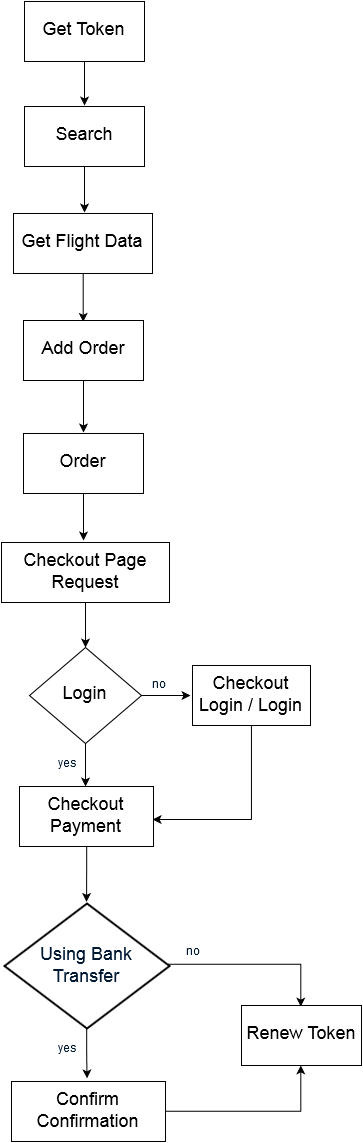

The diagram above was exported from draw.io. Its source (the exported page's mxGraphModel, read from the mxfile embedded in the PNG):
<mxGraphModel dx="1318" dy="559" grid="0" gridSize="10" guides="1" tooltips="1" connect="0" arrows="1" fold="1" page="0" pageScale="1.5" pageWidth="826" pageHeight="1169" background="none" math="0" shadow="0">
  <root>
    <mxCell id="0" />
    <mxCell id="1" parent="0" />
    <mxCell id="2" value="yes" style="text;fontColor=#001933;fontStyle=0;html=1;strokeColor=none;gradientColor=none;fillColor=none;strokeWidth=2;" vertex="1" parent="1">
      <mxGeometry x="293" y="872.5" width="40" height="26" as="geometry" />
    </mxCell>
    <mxCell id="3" style="edgeStyle=orthogonalEdgeStyle;rounded=0;html=1;jettySize=auto;orthogonalLoop=1;" edge="1" source="5" parent="1">
      <mxGeometry x="323.17647058823536" y="1149.9999999999998" as="geometry">
        <mxPoint x="323.4999999999998" y="1199.8235294117646" as="targetPoint" />
      </mxGeometry>
    </mxCell>
    <mxCell id="4" style="edgeStyle=orthogonalEdgeStyle;rounded=0;html=1;entryX=0.367;entryY=0.018;entryPerimeter=0;jettySize=auto;orthogonalLoop=1;exitX=0.99;exitY=0.486;exitPerimeter=0;" edge="1" source="5" parent="1">
      <mxGeometry x="404.3529411764707" y="1085.7058823529412" as="geometry">
        <mxPoint x="420.9999999999998" y="1088.0588235294117" as="sourcePoint" />
        <mxPoint x="537.2941176470588" y="1128.0588235294117" as="targetPoint" />
        <Array as="points">
          <mxPoint x="537" y="1086" />
        </Array>
      </mxGeometry>
    </mxCell>
    <mxCell id="5" value="&lt;font style=&quot;font-size: 18px&quot;&gt;Using Bank&lt;br&gt;Transfer&lt;br&gt;&lt;/font&gt;" style="shape=mxgraph.flowchart.decision;fillColor=#FFFFFF;strokeColor=#000000;strokeWidth=2;gradientColor=none;gradientDirection=north;fontColor=#001933;fontStyle=0;html=1;" vertex="1" parent="1">
      <mxGeometry x="241" y="1025" width="165" height="125" as="geometry" />
    </mxCell>
    <mxCell id="6" value="no" style="text;fontColor=#001933;fontStyle=0;html=1;strokeColor=none;gradientColor=none;fillColor=none;strokeWidth=2;" vertex="1" parent="1">
      <mxGeometry x="386.5" y="794.25" width="40" height="26" as="geometry" />
    </mxCell>
    <mxCell id="7" style="edgeStyle=orthogonalEdgeStyle;rounded=0;html=1;jettySize=auto;orthogonalLoop=1;" edge="1" source="8" parent="1">
      <mxGeometry x="320.9999999999998" y="182.9999999999999" as="geometry">
        <mxPoint x="320.9999999999998" y="227" as="targetPoint" />
      </mxGeometry>
    </mxCell>
    <mxCell id="8" value="&lt;font style=&quot;font-size: 18px&quot;&gt;Get Token&lt;br&gt;&lt;/font&gt;" style="whiteSpace=wrap;html=1;shadow=0;strokeColor=#000000;fillColor=#FFFFFF;" vertex="1" parent="1">
      <mxGeometry x="261" y="123" width="120" height="60" as="geometry" />
    </mxCell>
    <mxCell id="9" style="edgeStyle=orthogonalEdgeStyle;rounded=0;html=1;jettySize=auto;orthogonalLoop=1;" edge="1" source="10" parent="1">
      <mxGeometry x="320.9999999999998" y="287.9999999999999" as="geometry">
        <mxPoint x="320.9999999999998" y="334" as="targetPoint" />
      </mxGeometry>
    </mxCell>
    <mxCell id="10" value="&lt;font style=&quot;font-size: 18px&quot;&gt;Search&lt;/font&gt;" style="whiteSpace=wrap;html=1;shadow=0;strokeColor=#000000;fillColor=#FFFFFF;" vertex="1" parent="1">
      <mxGeometry x="261" y="228" width="120" height="60" as="geometry" />
    </mxCell>
    <mxCell id="11" style="edgeStyle=orthogonalEdgeStyle;rounded=0;html=1;entryX=0.5;entryY=0.017;entryPerimeter=0;jettySize=auto;orthogonalLoop=1;" edge="1" source="12" target="14" parent="1">
      <mxGeometry x="319.6470588235295" y="395" as="geometry" />
    </mxCell>
    <mxCell id="12" value="&lt;font style=&quot;font-size: 18px&quot;&gt;Get Flight Data&lt;br&gt;&lt;/font&gt;" style="whiteSpace=wrap;html=1;shadow=0;strokeColor=#000000;fillColor=#FFFFFF;" vertex="1" parent="1">
      <mxGeometry x="250" y="335" width="139" height="60" as="geometry" />
    </mxCell>
    <mxCell id="13" style="edgeStyle=orthogonalEdgeStyle;rounded=0;html=1;jettySize=auto;orthogonalLoop=1;" edge="1" source="14" parent="1">
      <mxGeometry x="320" y="502" as="geometry">
        <mxPoint x="320" y="554" as="targetPoint" />
      </mxGeometry>
    </mxCell>
    <mxCell id="14" value="&lt;font style=&quot;font-size: 18px&quot;&gt;Add Order&lt;br&gt;&lt;/font&gt;" style="whiteSpace=wrap;html=1;shadow=0;strokeColor=#000000;fillColor=#FFFFFF;" vertex="1" parent="1">
      <mxGeometry x="260" y="442" width="120" height="60" as="geometry" />
    </mxCell>
    <mxCell id="15" style="edgeStyle=orthogonalEdgeStyle;rounded=0;html=1;jettySize=auto;orthogonalLoop=1;" edge="1" source="16" parent="1">
      <mxGeometry x="320" y="615" as="geometry">
        <mxPoint x="320" y="662" as="targetPoint" />
      </mxGeometry>
    </mxCell>
    <mxCell id="16" value="&lt;font style=&quot;font-size: 18px&quot;&gt;Order&lt;/font&gt;" style="whiteSpace=wrap;html=1;shadow=0;strokeColor=#000000;fillColor=#FFFFFF;" vertex="1" parent="1">
      <mxGeometry x="260" y="555" width="120" height="60" as="geometry" />
    </mxCell>
    <mxCell id="17" style="edgeStyle=orthogonalEdgeStyle;rounded=0;html=1;jettySize=auto;orthogonalLoop=1;" edge="1" source="18" parent="1">
      <mxGeometry x="322" y="724" as="geometry">
        <mxPoint x="322" y="769" as="targetPoint" />
      </mxGeometry>
    </mxCell>
    <mxCell id="18" value="&lt;font style=&quot;font-size: 18px&quot;&gt;Checkout Page&lt;br&gt;Request&lt;br&gt;&lt;/font&gt;" style="whiteSpace=wrap;html=1;shadow=0;strokeColor=#000000;fillColor=#FFFFFF;" vertex="1" parent="1">
      <mxGeometry x="238" y="664" width="168" height="60" as="geometry" />
    </mxCell>
    <mxCell id="19" style="edgeStyle=orthogonalEdgeStyle;rounded=0;html=1;jettySize=auto;orthogonalLoop=1;" edge="1" source="21" parent="1">
      <mxGeometry x="378" y="817" as="geometry">
        <mxPoint x="427" y="817" as="targetPoint" />
      </mxGeometry>
    </mxCell>
    <mxCell id="20" style="edgeStyle=orthogonalEdgeStyle;rounded=0;html=1;jettySize=auto;orthogonalLoop=1;" edge="1" source="21" parent="1">
      <mxGeometry x="322" y="864.9999999999995" as="geometry">
        <mxPoint x="322" y="908" as="targetPoint" />
      </mxGeometry>
    </mxCell>
    <mxCell id="21" value="&lt;font style=&quot;font-size: 18px&quot;&gt;Login&lt;/font&gt;" style="rhombus;whiteSpace=wrap;html=1;shadow=0;strokeColor=#000000;fillColor=#FFFFFF;" vertex="1" parent="1">
      <mxGeometry x="266" y="769" width="112" height="96" as="geometry" />
    </mxCell>
    <mxCell id="22" style="edgeStyle=orthogonalEdgeStyle;rounded=0;html=1;entryX=0.993;entryY=0.55;entryPerimeter=0;jettySize=auto;orthogonalLoop=1;" edge="1" source="23" target="25" parent="1">
      <mxGeometry x="389.0588235294117" y="847" as="geometry">
        <Array as="points">
          <mxPoint x="488" y="941" />
        </Array>
      </mxGeometry>
    </mxCell>
    <mxCell id="23" value="&lt;font style=&quot;font-size: 18px&quot;&gt;Checkout Login / Login&lt;br&gt;&lt;/font&gt;" style="whiteSpace=wrap;html=1;shadow=0;strokeColor=#000000;fillColor=#FFFFFF;" vertex="1" parent="1">
      <mxGeometry x="429" y="787" width="118" height="60" as="geometry" />
    </mxCell>
    <mxCell id="24" style="edgeStyle=orthogonalEdgeStyle;rounded=0;html=1;jettySize=auto;orthogonalLoop=1;" edge="1" source="25" parent="1">
      <mxGeometry x="323" y="968" as="geometry">
        <mxPoint x="323" y="1023.3529411764707" as="targetPoint" />
      </mxGeometry>
    </mxCell>
    <mxCell id="25" value="&lt;font style=&quot;font-size: 18px&quot;&gt;Checkout Payment&lt;br&gt;&lt;/font&gt;" style="whiteSpace=wrap;html=1;shadow=0;strokeColor=#000000;fillColor=#FFFFFF;" vertex="1" parent="1">
      <mxGeometry x="256" y="908" width="134" height="60" as="geometry" />
    </mxCell>
    <mxCell id="26" style="edgeStyle=orthogonalEdgeStyle;rounded=0;html=1;entryX=0.494;entryY=0.998;entryPerimeter=0;jettySize=auto;orthogonalLoop=1;" edge="1" source="27" target="28" parent="1">
      <mxGeometry x="402" y="1186.8823529411766" as="geometry" />
    </mxCell>
    <mxCell id="27" value="&lt;font style=&quot;font-size: 18px&quot;&gt;Confirm Confirmation&lt;br&gt;&lt;/font&gt;" style="whiteSpace=wrap;html=1;shadow=0;strokeColor=#000000;fillColor=#FFFFFF;" vertex="1" parent="1">
      <mxGeometry x="248" y="1203" width="154" height="60" as="geometry" />
    </mxCell>
    <mxCell id="28" value="&lt;font style=&quot;font-size: 18px&quot;&gt;Renew Token&lt;br&gt;&lt;/font&gt;" style="whiteSpace=wrap;html=1;shadow=0;strokeColor=#000000;fillColor=#FFFFFF;" vertex="1" parent="1">
      <mxGeometry x="478" y="1127" width="120" height="60" as="geometry" />
    </mxCell>
    <mxCell id="29" value="yes" style="text;fontColor=#001933;fontStyle=0;html=1;strokeColor=none;gradientColor=none;fillColor=none;strokeWidth=2;" vertex="1" parent="1">
      <mxGeometry x="293" y="1157.5" width="40" height="26" as="geometry" />
    </mxCell>
    <mxCell id="30" value="no" style="text;fontColor=#001933;fontStyle=0;html=1;strokeColor=none;gradientColor=none;fillColor=none;strokeWidth=2;" vertex="1" parent="1">
      <mxGeometry x="420.5" y="1061.25" width="40" height="26" as="geometry" />
    </mxCell>
  </root>
</mxGraphModel>